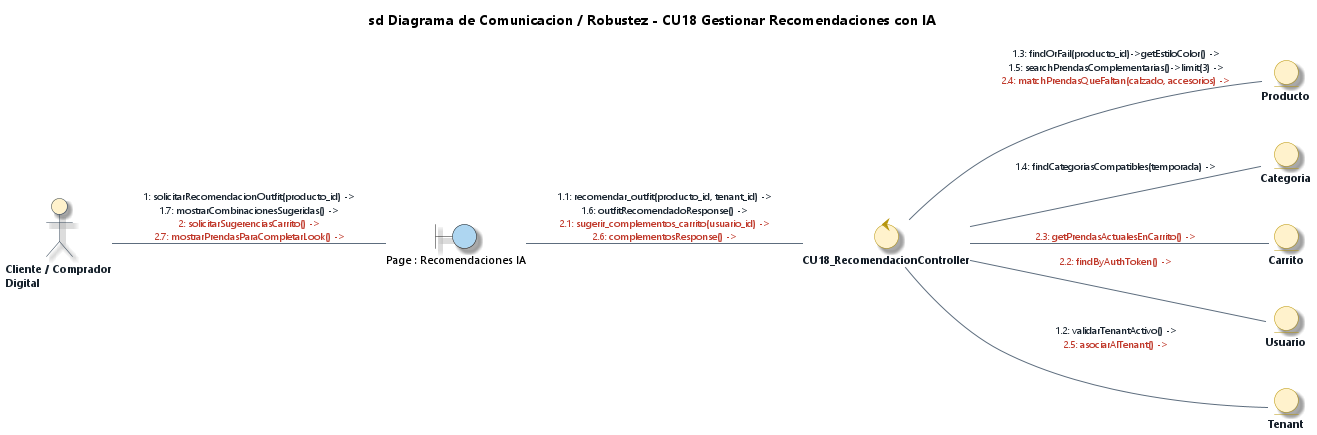

The diagram above was rendered by PlantUML. Its source (embedded in the PNG):
@startuml Diagrama_Robustez_CU18_Gestionar_Recomendaciones_IA_EA
' DIAGRAMA DE ROBUSTEZ Y COMUNICACIÓN (BCE) - CU18
' Caso de Uso: CU18 - Gestionar Recomendaciones Mediante IA
' Estilo: Enterprise Architect 15 / 16 (Notación de Ivar Jacobson / ICONIX)
' Proyecto: ECOMMERCE_TIENDA (SaaS Multi-Tenant)

title **sd Diagrama de Comunicacion / Robustez - CU18 Gestionar Recomendaciones con IA**

left to right direction

' --- CONFIGURACIÓN DE ESTILO ENTERPRISE ARCHITECT ---
skinparam backgroundColor #FFFFFF
skinparam defaultFontName "Segoe UI"
skinparam defaultFontSize 11
skinparam shadowing true
skinparam roundcorner 12

skinparam actor {
    BackgroundColor #FFF2CC
    BorderColor #2C3E50
    FontColor #1A252F
    FontStyle bold
}

skinparam control {
    BackgroundColor #FFF2CC
    BorderColor #B7950B
    FontColor #17202A
    FontStyle bold
}

skinparam entity {
    BackgroundColor #FFF2CC
    BorderColor #B7950B
    FontColor #17202A
    FontStyle bold
}

skinparam arrow {
    Color #5D6D7E
    FontColor #1B2631
    FontSize 10
}

' 1. ACTOR
actor "Cliente / Comprador\nDigital" as ActCliente

' 2. VISTAS REALES DEL FRONTEND (BOUNDARIES)
boundary "Page : Recomendaciones IA" as B_RecView #AED6F1

' 3. CONTROLADOR REAL DEL BACKEND (CONTROL) - 1 Solo Controlador Físico
control "CU18_RecomendacionController" as C_Rec

' 4. ENTIDADES REALES UTILIZADAS (ENTITIES) - Coinciden 1-a-1 con el Controller
entity "Producto" as E_Prod
entity "Categoria" as E_Cat
entity "Carrito" as E_Carrito
entity "Usuario" as E_User
entity "Tenant" as E_Tenant

' ==============================================================================
' COMUNICACIONES UNIFICADAS (1 LÍNEA ÚNICA POR ASOCIACIÓN)
' Mensajes ordenados secuencialmente y coloreados por flujo
' ==============================================================================

' --- 1. INTERACCIÓN ACTOR -> BOUNDARY ---
ActCliente -- B_RecView : <font color="#1B2631">1: solicitarRecomendacionOutfit(producto_id) -></font>\n<font color="#1B2631">1.7: mostrarCombinacionesSugeridas() -></font>\n<font color="#C0392B">2: solicitarSugerenciasCarrito() -></font>\n<font color="#C0392B">2.7: mostrarPrendasParaCompletarLook() -></font>

' --- 2. INVOCACIÓN BOUNDARY -> CONTROL ---
B_RecView -- C_Rec : <font color="#1B2631">1.1: recomendar_outfit(producto_id, tenant_id) -></font>\n<font color="#1B2631">1.6: outfitRecomendadoResponse() -></font>\n<font color="#C0392B">2.1: sugerir_complementos_carrito(usuario_id) -></font>\n<font color="#C0392B">2.6: complementosResponse() -></font>

' --- 3. ACCESO A DATOS CONTROL -> ENTITY ---
C_Rec -- E_Tenant : <font color="#1B2631">1.2: validarTenantActivo() -></font>\n<font color="#C0392B">2.5: asociarAlTenant() -></font>
C_Rec -- E_Prod : <font color="#1B2631">1.3: findOrFail(producto_id)->getEstiloColor() -></font>\n<font color="#1B2631">1.5: searchPrendasComplementarias()->limit(3) -></font>\n<font color="#C0392B">2.4: matchPrendasQueFaltan(calzado, accesorios) -></font>
C_Rec -- E_Cat : <font color="#1B2631">1.4: findCategoriasCompatibles(temporada) -></font>
C_Rec -- E_User : <font color="#C0392B">2.2: findByAuthToken() -></font>
C_Rec -- E_Carrito : <font color="#C0392B">2.3: getPrendasActualesEnCarrito() -></font>

@enduml